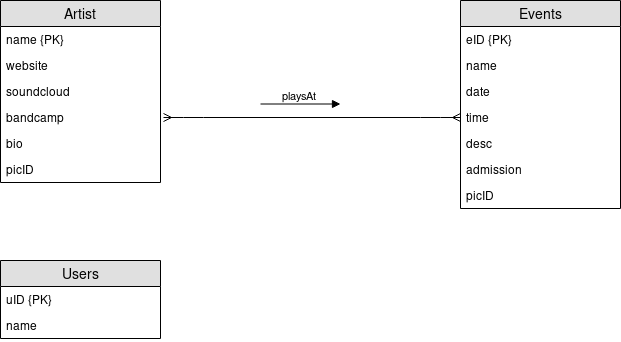

The diagram above was exported from draw.io. Its source (the exported page's mxGraphModel, read from the mxfile embedded in the PNG):
<mxGraphModel dx="608" dy="393" grid="1" gridSize="10" guides="1" tooltips="1" connect="1" arrows="1" fold="1" page="1" pageScale="1" pageWidth="850" pageHeight="1100" math="0" shadow="0">
  <root>
    <mxCell id="0" />
    <mxCell id="1" parent="0" />
    <mxCell id="FPdiksEqLTuAIfx9bTym-10" value="Users" style="swimlane;fontStyle=0;childLayout=stackLayout;horizontal=1;startSize=26;fillColor=#e0e0e0;horizontalStack=0;resizeParent=1;resizeParentMax=0;resizeLast=0;collapsible=1;marginBottom=0;swimlaneFillColor=#ffffff;align=center;fontSize=14;" parent="1" vertex="1">
      <mxGeometry x="30" y="390" width="160" height="78" as="geometry" />
    </mxCell>
    <mxCell id="FPdiksEqLTuAIfx9bTym-11" value="uID {PK}" style="text;strokeColor=none;fillColor=none;spacingLeft=4;spacingRight=4;overflow=hidden;rotatable=0;points=[[0,0.5],[1,0.5]];portConstraint=eastwest;fontSize=12;" parent="FPdiksEqLTuAIfx9bTym-10" vertex="1">
      <mxGeometry y="26" width="160" height="26" as="geometry" />
    </mxCell>
    <mxCell id="FPdiksEqLTuAIfx9bTym-12" value="name" style="text;strokeColor=none;fillColor=none;spacingLeft=4;spacingRight=4;overflow=hidden;rotatable=0;points=[[0,0.5],[1,0.5]];portConstraint=eastwest;fontSize=12;" parent="FPdiksEqLTuAIfx9bTym-10" vertex="1">
      <mxGeometry y="52" width="160" height="26" as="geometry" />
    </mxCell>
    <mxCell id="FPdiksEqLTuAIfx9bTym-14" value="Events" style="swimlane;fontStyle=0;childLayout=stackLayout;horizontal=1;startSize=26;fillColor=#e0e0e0;horizontalStack=0;resizeParent=1;resizeParentMax=0;resizeLast=0;collapsible=1;marginBottom=0;swimlaneFillColor=#ffffff;align=center;fontSize=14;" parent="1" vertex="1">
      <mxGeometry x="490" y="130" width="160" height="208" as="geometry" />
    </mxCell>
    <mxCell id="FPdiksEqLTuAIfx9bTym-15" value="eID {PK}" style="text;strokeColor=none;fillColor=none;spacingLeft=4;spacingRight=4;overflow=hidden;rotatable=0;points=[[0,0.5],[1,0.5]];portConstraint=eastwest;fontSize=12;" parent="FPdiksEqLTuAIfx9bTym-14" vertex="1">
      <mxGeometry y="26" width="160" height="26" as="geometry" />
    </mxCell>
    <mxCell id="FPdiksEqLTuAIfx9bTym-16" value="name" style="text;strokeColor=none;fillColor=none;spacingLeft=4;spacingRight=4;overflow=hidden;rotatable=0;points=[[0,0.5],[1,0.5]];portConstraint=eastwest;fontSize=12;" parent="FPdiksEqLTuAIfx9bTym-14" vertex="1">
      <mxGeometry y="52" width="160" height="26" as="geometry" />
    </mxCell>
    <mxCell id="FPdiksEqLTuAIfx9bTym-17" value="date" style="text;strokeColor=none;fillColor=none;spacingLeft=4;spacingRight=4;overflow=hidden;rotatable=0;points=[[0,0.5],[1,0.5]];portConstraint=eastwest;fontSize=12;" parent="FPdiksEqLTuAIfx9bTym-14" vertex="1">
      <mxGeometry y="78" width="160" height="26" as="geometry" />
    </mxCell>
    <mxCell id="FPdiksEqLTuAIfx9bTym-21" value="time&#10;" style="text;strokeColor=none;fillColor=none;spacingLeft=4;spacingRight=4;overflow=hidden;rotatable=0;points=[[0,0.5],[1,0.5]];portConstraint=eastwest;fontSize=12;" parent="FPdiksEqLTuAIfx9bTym-14" vertex="1">
      <mxGeometry y="104" width="160" height="26" as="geometry" />
    </mxCell>
    <mxCell id="FPdiksEqLTuAIfx9bTym-19" value="desc" style="text;strokeColor=none;fillColor=none;spacingLeft=4;spacingRight=4;overflow=hidden;rotatable=0;points=[[0,0.5],[1,0.5]];portConstraint=eastwest;fontSize=12;" parent="FPdiksEqLTuAIfx9bTym-14" vertex="1">
      <mxGeometry y="130" width="160" height="26" as="geometry" />
    </mxCell>
    <mxCell id="FPdiksEqLTuAIfx9bTym-20" value="admission" style="text;strokeColor=none;fillColor=none;spacingLeft=4;spacingRight=4;overflow=hidden;rotatable=0;points=[[0,0.5],[1,0.5]];portConstraint=eastwest;fontSize=12;" parent="FPdiksEqLTuAIfx9bTym-14" vertex="1">
      <mxGeometry y="156" width="160" height="26" as="geometry" />
    </mxCell>
    <mxCell id="FPdiksEqLTuAIfx9bTym-22" value="picID" style="text;strokeColor=none;fillColor=none;spacingLeft=4;spacingRight=4;overflow=hidden;rotatable=0;points=[[0,0.5],[1,0.5]];portConstraint=eastwest;fontSize=12;" parent="FPdiksEqLTuAIfx9bTym-14" vertex="1">
      <mxGeometry y="182" width="160" height="26" as="geometry" />
    </mxCell>
    <mxCell id="FPdiksEqLTuAIfx9bTym-23" value="Artist" style="swimlane;fontStyle=0;childLayout=stackLayout;horizontal=1;startSize=26;fillColor=#e0e0e0;horizontalStack=0;resizeParent=1;resizeParentMax=0;resizeLast=0;collapsible=1;marginBottom=0;swimlaneFillColor=#ffffff;align=center;fontSize=14;" parent="1" vertex="1">
      <mxGeometry x="30" y="130" width="160" height="182" as="geometry" />
    </mxCell>
    <mxCell id="FPdiksEqLTuAIfx9bTym-24" value="name {PK}" style="text;strokeColor=none;fillColor=none;spacingLeft=4;spacingRight=4;overflow=hidden;rotatable=0;points=[[0,0.5],[1,0.5]];portConstraint=eastwest;fontSize=12;" parent="FPdiksEqLTuAIfx9bTym-23" vertex="1">
      <mxGeometry y="26" width="160" height="26" as="geometry" />
    </mxCell>
    <mxCell id="FPdiksEqLTuAIfx9bTym-25" value="website" style="text;strokeColor=none;fillColor=none;spacingLeft=4;spacingRight=4;overflow=hidden;rotatable=0;points=[[0,0.5],[1,0.5]];portConstraint=eastwest;fontSize=12;" parent="FPdiksEqLTuAIfx9bTym-23" vertex="1">
      <mxGeometry y="52" width="160" height="26" as="geometry" />
    </mxCell>
    <mxCell id="FPdiksEqLTuAIfx9bTym-26" value="soundcloud" style="text;strokeColor=none;fillColor=none;spacingLeft=4;spacingRight=4;overflow=hidden;rotatable=0;points=[[0,0.5],[1,0.5]];portConstraint=eastwest;fontSize=12;" parent="FPdiksEqLTuAIfx9bTym-23" vertex="1">
      <mxGeometry y="78" width="160" height="26" as="geometry" />
    </mxCell>
    <mxCell id="FPdiksEqLTuAIfx9bTym-27" value="bandcamp" style="text;strokeColor=none;fillColor=none;spacingLeft=4;spacingRight=4;overflow=hidden;rotatable=0;points=[[0,0.5],[1,0.5]];portConstraint=eastwest;fontSize=12;" parent="FPdiksEqLTuAIfx9bTym-23" vertex="1">
      <mxGeometry y="104" width="160" height="26" as="geometry" />
    </mxCell>
    <mxCell id="FPdiksEqLTuAIfx9bTym-29" value="bio" style="text;strokeColor=none;fillColor=none;spacingLeft=4;spacingRight=4;overflow=hidden;rotatable=0;points=[[0,0.5],[1,0.5]];portConstraint=eastwest;fontSize=12;" parent="FPdiksEqLTuAIfx9bTym-23" vertex="1">
      <mxGeometry y="130" width="160" height="26" as="geometry" />
    </mxCell>
    <mxCell id="FPdiksEqLTuAIfx9bTym-30" value="picID" style="text;strokeColor=none;fillColor=none;spacingLeft=4;spacingRight=4;overflow=hidden;rotatable=0;points=[[0,0.5],[1,0.5]];portConstraint=eastwest;fontSize=12;" parent="FPdiksEqLTuAIfx9bTym-23" vertex="1">
      <mxGeometry y="156" width="160" height="26" as="geometry" />
    </mxCell>
    <mxCell id="FPdiksEqLTuAIfx9bTym-28" value="" style="edgeStyle=entityRelationEdgeStyle;fontSize=12;html=1;endArrow=ERmany;startArrow=ERmany;entryX=0;entryY=0.5;entryDx=0;entryDy=0;" parent="1" target="FPdiksEqLTuAIfx9bTym-21" edge="1">
      <mxGeometry width="100" height="100" relative="1" as="geometry">
        <mxPoint x="193" y="247" as="sourcePoint" />
        <mxPoint x="380" y="184" as="targetPoint" />
      </mxGeometry>
    </mxCell>
    <mxCell id="Hix1_OWdEDq1yqy49qCO-2" value="&lt;div&gt;playsAt&lt;/div&gt;" style="html=1;verticalAlign=bottom;endArrow=block;" edge="1" parent="1">
      <mxGeometry width="80" relative="1" as="geometry">
        <mxPoint x="290" y="233.5" as="sourcePoint" />
        <mxPoint x="370" y="233.5" as="targetPoint" />
      </mxGeometry>
    </mxCell>
  </root>
</mxGraphModel>